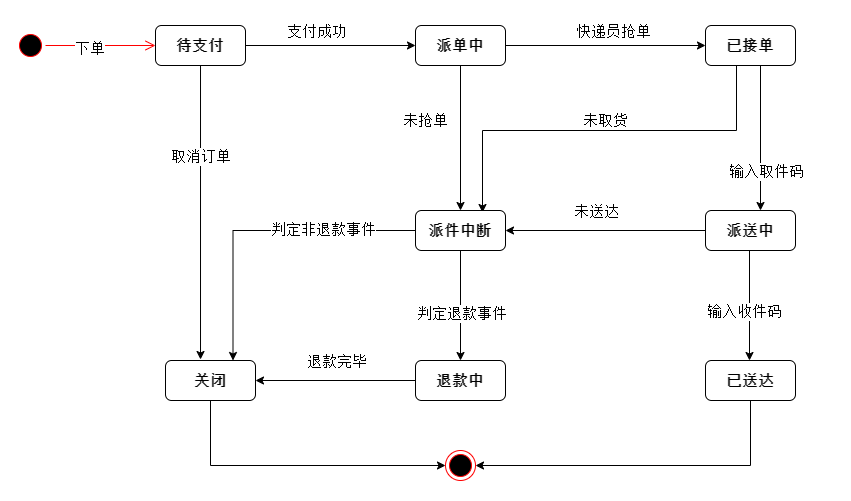

The diagram above was exported from draw.io. Its source (the exported page's mxGraphModel, read from the mxfile embedded in the PNG):
<mxGraphModel dx="1091" dy="781" grid="1" gridSize="10" guides="1" tooltips="1" connect="1" arrows="1" fold="1" page="1" pageScale="1" pageWidth="850" pageHeight="1100" math="0" shadow="0">
  <root>
    <mxCell id="0" />
    <mxCell id="1" parent="0" />
    <mxCell id="62" value="" style="rounded=0;whiteSpace=wrap;html=1;fontSize=15;align=left;strokeColor=none;" parent="1" vertex="1">
      <mxGeometry x="65" y="110" width="850" height="500" as="geometry" />
    </mxCell>
    <mxCell id="2" value="" style="ellipse;html=1;shape=startState;fillColor=#000000;strokeColor=#ff0000;fontSize=15;" parent="1" vertex="1">
      <mxGeometry x="80" y="140" width="30" height="30" as="geometry" />
    </mxCell>
    <mxCell id="3" value="" style="edgeStyle=orthogonalEdgeStyle;html=1;verticalAlign=bottom;endArrow=open;endSize=8;strokeColor=#ff0000;fontSize=15;entryX=0;entryY=0.5;entryDx=0;entryDy=0;" parent="1" source="2" target="4" edge="1">
      <mxGeometry relative="1" as="geometry">
        <mxPoint x="95" y="230" as="targetPoint" />
      </mxGeometry>
    </mxCell>
    <mxCell id="9" value="下单" style="edgeLabel;html=1;align=center;verticalAlign=middle;resizable=0;points=[];fontSize=15;" parent="3" vertex="1" connectable="0">
      <mxGeometry x="-0.2182" y="-2" relative="1" as="geometry">
        <mxPoint as="offset" />
      </mxGeometry>
    </mxCell>
    <mxCell id="11" style="edgeStyle=orthogonalEdgeStyle;rounded=0;orthogonalLoop=1;jettySize=auto;html=1;entryX=0;entryY=0.5;entryDx=0;entryDy=0;fontSize=15;" parent="1" source="4" target="5" edge="1">
      <mxGeometry relative="1" as="geometry" />
    </mxCell>
    <mxCell id="15" value="支付成功" style="edgeLabel;html=1;align=center;verticalAlign=middle;resizable=0;points=[];fontSize=15;" parent="11" vertex="1" connectable="0">
      <mxGeometry x="-0.2444" y="-4" relative="1" as="geometry">
        <mxPoint x="6" y="-19" as="offset" />
      </mxGeometry>
    </mxCell>
    <mxCell id="30" style="edgeStyle=orthogonalEdgeStyle;rounded=0;orthogonalLoop=1;jettySize=auto;html=1;entryX=0.389;entryY=-0.025;entryDx=0;entryDy=0;entryPerimeter=0;fontSize=15;" parent="1" source="4" target="10" edge="1">
      <mxGeometry relative="1" as="geometry" />
    </mxCell>
    <mxCell id="64" value="取消订单" style="edgeLabel;html=1;align=center;verticalAlign=middle;resizable=0;points=[];fontSize=15;" vertex="1" connectable="0" parent="30">
      <mxGeometry x="-0.3878" y="-1" relative="1" as="geometry">
        <mxPoint as="offset" />
      </mxGeometry>
    </mxCell>
    <mxCell id="4" value="待支付" style="rounded=1;whiteSpace=wrap;html=1;fontSize=15;fontStyle=1" parent="1" vertex="1">
      <mxGeometry x="220" y="135" width="90" height="40" as="geometry" />
    </mxCell>
    <mxCell id="18" style="edgeStyle=orthogonalEdgeStyle;rounded=0;orthogonalLoop=1;jettySize=auto;html=1;fontSize=15;" parent="1" source="5" target="6" edge="1">
      <mxGeometry relative="1" as="geometry" />
    </mxCell>
    <mxCell id="25" value="快递员抢单" style="edgeLabel;html=1;align=center;verticalAlign=middle;resizable=0;points=[];fontSize=15;" parent="18" vertex="1" connectable="0">
      <mxGeometry x="0.1667" y="2" relative="1" as="geometry">
        <mxPoint x="-10" y="-13" as="offset" />
      </mxGeometry>
    </mxCell>
    <mxCell id="50" style="edgeStyle=orthogonalEdgeStyle;rounded=0;orthogonalLoop=1;jettySize=auto;html=1;fontSize=15;" parent="1" source="5" target="37" edge="1">
      <mxGeometry relative="1" as="geometry" />
    </mxCell>
    <mxCell id="5" value="派单中" style="rounded=1;whiteSpace=wrap;html=1;fontSize=15;fontStyle=1" parent="1" vertex="1">
      <mxGeometry x="480" y="135" width="90" height="40" as="geometry" />
    </mxCell>
    <mxCell id="38" style="edgeStyle=orthogonalEdgeStyle;rounded=0;orthogonalLoop=1;jettySize=auto;html=1;entryX=0.5;entryY=0;entryDx=0;entryDy=0;fontSize=15;" parent="1" edge="1">
      <mxGeometry relative="1" as="geometry">
        <mxPoint x="825" y="175" as="sourcePoint" />
        <mxPoint x="825" y="320" as="targetPoint" />
      </mxGeometry>
    </mxCell>
    <mxCell id="53" value="输入取件码" style="edgeLabel;html=1;align=center;verticalAlign=middle;resizable=0;points=[];fontSize=15;" parent="38" vertex="1" connectable="0">
      <mxGeometry x="0.1586" relative="1" as="geometry">
        <mxPoint x="5" y="21" as="offset" />
      </mxGeometry>
    </mxCell>
    <mxCell id="51" style="edgeStyle=orthogonalEdgeStyle;rounded=0;orthogonalLoop=1;jettySize=auto;html=1;entryX=0.9;entryY=0.05;entryDx=0;entryDy=0;entryPerimeter=0;fontSize=15;" parent="1" edge="1">
      <mxGeometry relative="1" as="geometry">
        <mxPoint x="801" y="175" as="sourcePoint" />
        <mxPoint x="547" y="322" as="targetPoint" />
        <Array as="points">
          <mxPoint x="801" y="240" />
          <mxPoint x="547" y="240" />
        </Array>
      </mxGeometry>
    </mxCell>
    <mxCell id="6" value="已接单" style="rounded=1;whiteSpace=wrap;html=1;fontSize=15;fontStyle=1" parent="1" vertex="1">
      <mxGeometry x="770" y="135" width="90" height="40" as="geometry" />
    </mxCell>
    <mxCell id="39" style="edgeStyle=orthogonalEdgeStyle;rounded=0;orthogonalLoop=1;jettySize=auto;html=1;entryX=1;entryY=0.5;entryDx=0;entryDy=0;fontSize=15;" parent="1" source="7" target="37" edge="1">
      <mxGeometry relative="1" as="geometry" />
    </mxCell>
    <mxCell id="61" value="未送达" style="edgeLabel;html=1;align=center;verticalAlign=middle;resizable=0;points=[];fontSize=15;" parent="39" vertex="1" connectable="0">
      <mxGeometry x="0.15" y="-1" relative="1" as="geometry">
        <mxPoint x="5" y="-19" as="offset" />
      </mxGeometry>
    </mxCell>
    <mxCell id="40" style="edgeStyle=orthogonalEdgeStyle;rounded=0;orthogonalLoop=1;jettySize=auto;html=1;entryX=0.5;entryY=0;entryDx=0;entryDy=0;fontSize=15;" parent="1" edge="1">
      <mxGeometry relative="1" as="geometry">
        <mxPoint x="814" y="360" as="sourcePoint" />
        <mxPoint x="814" y="470" as="targetPoint" />
      </mxGeometry>
    </mxCell>
    <mxCell id="55" value="输入收件码" style="edgeLabel;html=1;align=center;verticalAlign=middle;resizable=0;points=[];fontSize=15;" parent="40" vertex="1" connectable="0">
      <mxGeometry x="0.1818" y="-2" relative="1" as="geometry">
        <mxPoint x="-4" y="-5" as="offset" />
      </mxGeometry>
    </mxCell>
    <mxCell id="7" value="派送中" style="rounded=1;whiteSpace=wrap;html=1;fontSize=15;fontStyle=1" parent="1" vertex="1">
      <mxGeometry x="770" y="320" width="90" height="40" as="geometry" />
    </mxCell>
    <mxCell id="60" style="edgeStyle=orthogonalEdgeStyle;rounded=0;orthogonalLoop=1;jettySize=auto;html=1;entryX=1;entryY=0.5;entryDx=0;entryDy=0;fontSize=15;" parent="1" source="8" target="41" edge="1">
      <mxGeometry relative="1" as="geometry">
        <Array as="points">
          <mxPoint x="815" y="575" />
        </Array>
      </mxGeometry>
    </mxCell>
    <mxCell id="8" value="已送达" style="rounded=1;whiteSpace=wrap;html=1;fontSize=15;fontStyle=1" parent="1" vertex="1">
      <mxGeometry x="770" y="470" width="90" height="40" as="geometry" />
    </mxCell>
    <mxCell id="59" style="edgeStyle=orthogonalEdgeStyle;rounded=0;orthogonalLoop=1;jettySize=auto;html=1;entryX=0;entryY=0.5;entryDx=0;entryDy=0;fontSize=15;" parent="1" source="10" target="41" edge="1">
      <mxGeometry relative="1" as="geometry">
        <Array as="points">
          <mxPoint x="275" y="575" />
        </Array>
      </mxGeometry>
    </mxCell>
    <mxCell id="10" value="关闭" style="rounded=1;whiteSpace=wrap;html=1;fontSize=15;fontStyle=1" parent="1" vertex="1">
      <mxGeometry x="230" y="470" width="90" height="40" as="geometry" />
    </mxCell>
    <mxCell id="17" value="未抢单" style="text;html=1;strokeColor=none;fillColor=none;align=center;verticalAlign=middle;whiteSpace=wrap;rounded=0;fontSize=15;" parent="1" vertex="1">
      <mxGeometry x="460" y="220" width="60" height="20" as="geometry" />
    </mxCell>
    <mxCell id="57" style="edgeStyle=orthogonalEdgeStyle;rounded=0;orthogonalLoop=1;jettySize=auto;html=1;entryX=1;entryY=0.5;entryDx=0;entryDy=0;fontSize=15;" parent="1" source="19" target="10" edge="1">
      <mxGeometry relative="1" as="geometry" />
    </mxCell>
    <mxCell id="58" value="退款完毕" style="edgeLabel;html=1;align=center;verticalAlign=middle;resizable=0;points=[];fontSize=15;" parent="57" vertex="1" connectable="0">
      <mxGeometry x="0.175" y="-1" relative="1" as="geometry">
        <mxPoint x="14" y="-19" as="offset" />
      </mxGeometry>
    </mxCell>
    <mxCell id="19" value="退款中" style="rounded=1;whiteSpace=wrap;html=1;fontSize=15;fontStyle=1" parent="1" vertex="1">
      <mxGeometry x="480" y="470" width="90" height="40" as="geometry" />
    </mxCell>
    <mxCell id="35" value="未取货" style="text;html=1;strokeColor=none;fillColor=none;align=center;verticalAlign=middle;whiteSpace=wrap;rounded=0;fontSize=15;" parent="1" vertex="1">
      <mxGeometry x="620" y="220" width="100" height="20" as="geometry" />
    </mxCell>
    <mxCell id="45" style="edgeStyle=orthogonalEdgeStyle;rounded=0;orthogonalLoop=1;jettySize=auto;html=1;entryX=0.75;entryY=0;entryDx=0;entryDy=0;fontSize=15;" parent="1" source="37" target="10" edge="1">
      <mxGeometry relative="1" as="geometry">
        <Array as="points">
          <mxPoint x="298" y="340" />
        </Array>
      </mxGeometry>
    </mxCell>
    <mxCell id="48" value="判定非退款事件" style="edgeLabel;html=1;align=center;verticalAlign=middle;resizable=0;points=[];fontSize=15;" parent="45" vertex="1" connectable="0">
      <mxGeometry x="-0.4036" y="-2" relative="1" as="geometry">
        <mxPoint as="offset" />
      </mxGeometry>
    </mxCell>
    <mxCell id="49" style="edgeStyle=orthogonalEdgeStyle;rounded=0;orthogonalLoop=1;jettySize=auto;html=1;entryX=0.5;entryY=0;entryDx=0;entryDy=0;fontSize=15;" parent="1" source="37" target="19" edge="1">
      <mxGeometry relative="1" as="geometry" />
    </mxCell>
    <mxCell id="37" value="派件中断" style="rounded=1;whiteSpace=wrap;html=1;fontSize=15;fontStyle=1" parent="1" vertex="1">
      <mxGeometry x="480" y="320" width="90" height="40" as="geometry" />
    </mxCell>
    <mxCell id="41" value="" style="ellipse;html=1;shape=endState;fillColor=#000000;strokeColor=#ff0000;fontSize=15;align=left;" parent="1" vertex="1">
      <mxGeometry x="510" y="560" width="30" height="30" as="geometry" />
    </mxCell>
    <mxCell id="47" value="判定退款事件" style="edgeLabel;html=1;align=center;verticalAlign=middle;resizable=0;points=[];fontSize=15;" parent="1" vertex="1" connectable="0">
      <mxGeometry x="530" y="440" as="geometry">
        <mxPoint x="-5" y="-18" as="offset" />
      </mxGeometry>
    </mxCell>
  </root>
</mxGraphModel>